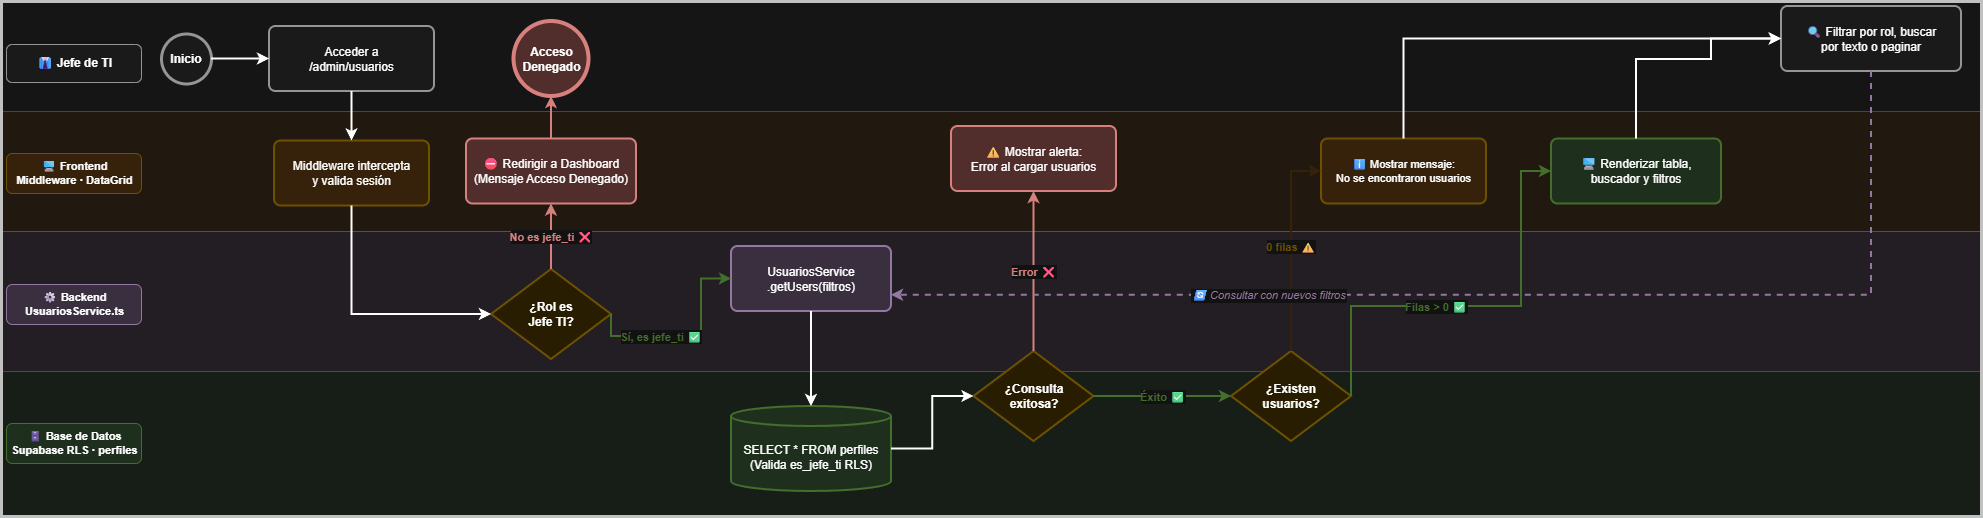

The diagram above was exported from draw.io. Its source (the exported page's mxGraphModel, read from the mxfile embedded in the PNG):
<mxGraphModel dx="2934" dy="1103" grid="1" gridSize="10" guides="1" tooltips="1" connect="1" arrows="1" fold="1" page="1" pageScale="1" pageWidth="3400" pageHeight="720" math="0" shadow="0">
  <root>
    <mxCell id="0" />
    <mxCell id="1" parent="0" />
    <mxCell id="bg_j" parent="1" style="rounded=0;whiteSpace=wrap;html=1;fillColor=#f5f5f5;strokeColor=#666666;opacity=40;pointerEvents=0;" value="" vertex="1">
      <mxGeometry height="110" width="1980" x="50" y="45" as="geometry" />
    </mxCell>
    <mxCell id="bg_f" parent="1" style="rounded=0;whiteSpace=wrap;html=1;fillColor=#ffe6cc;strokeColor=#d6b656;opacity=40;pointerEvents=0;" value="" vertex="1">
      <mxGeometry height="120" width="1980" x="50" y="155" as="geometry" />
    </mxCell>
    <mxCell id="bg_b" parent="1" style="rounded=0;whiteSpace=wrap;html=1;fillColor=#e1d5e7;strokeColor=#9673a6;opacity=40;pointerEvents=0;" value="" vertex="1">
      <mxGeometry height="140" width="1980" x="50" y="275" as="geometry" />
    </mxCell>
    <mxCell id="bg_s" parent="1" style="rounded=0;whiteSpace=wrap;html=1;fillColor=#d5e8d4;strokeColor=#82b366;opacity=40;pointerEvents=0;" value="" vertex="1">
      <mxGeometry height="145" width="1980" x="50" y="415" as="geometry" />
    </mxCell>
    <mxCell id="pool_borde" parent="1" style="rounded=0;whiteSpace=wrap;html=1;fillColor=none;strokeColor=#333333;strokeWidth=3;pointerEvents=0;" value="" vertex="1">
      <mxGeometry height="515" width="1980" x="50" y="45" as="geometry" />
    </mxCell>
    <mxCell id="lbl_j" parent="1" style="text;html=1;strokeColor=#666666;fillColor=#f5f5f5;align=center;verticalAlign=middle;rounded=1;fontSize=12;fontStyle=1;" value="👔 Jefe de TI" vertex="1">
      <mxGeometry height="38" width="135" x="55" y="88" as="geometry" />
    </mxCell>
    <mxCell id="lbl_f" parent="1" style="text;html=1;strokeColor=#d6b656;fillColor=#ffe6cc;align=center;verticalAlign=middle;rounded=1;fontSize=11;fontStyle=1;" value="🖥 Frontend&#10;Middleware · DataGrid" vertex="1">
      <mxGeometry height="40" width="135" x="55" y="197" as="geometry" />
    </mxCell>
    <mxCell id="lbl_b" parent="1" style="text;html=1;strokeColor=#9673a6;fillColor=#e1d5e7;align=center;verticalAlign=middle;rounded=1;fontSize=11;fontStyle=1;" value="⚙ Backend&#10;UsuariosService.ts" vertex="1">
      <mxGeometry height="40" width="135" x="55" y="328" as="geometry" />
    </mxCell>
    <mxCell id="lbl_s" parent="1" style="text;html=1;strokeColor=#82b366;fillColor=#d5e8d4;align=center;verticalAlign=middle;rounded=1;fontSize=11;fontStyle=1;" value="🗄 Base de Datos&#10;Supabase RLS · perfiles" vertex="1">
      <mxGeometry height="40" width="135" x="55" y="467" as="geometry" />
    </mxCell>
    <mxCell id="start" parent="1" style="ellipse;whiteSpace=wrap;html=1;aspect=fixed;fillColor=#f5f5f5;strokeColor=#666666;strokeWidth=3;fontSize=12;fontStyle=1;" value="Inicio" vertex="1">
      <mxGeometry height="50" width="50" x="210" y="77.5" as="geometry" />
    </mxCell>
    <mxCell id="t_accede" parent="1" style="rounded=1;whiteSpace=wrap;html=1;arcSize=10;fillColor=#f5f5f5;strokeColor=#666666;strokeWidth=2;fontSize=12;" value="Acceder a&#10;/admin/usuarios" vertex="1">
      <mxGeometry height="65" width="165" x="318" y="70" as="geometry" />
    </mxCell>
    <mxCell id="t_middleware" parent="1" style="rounded=1;whiteSpace=wrap;html=1;arcSize=10;fillColor=#ffe6cc;strokeColor=#d6b656;strokeWidth=2;fontSize=12;" value="Middleware intercepta&#10;y valida sesión" vertex="1">
      <mxGeometry height="65" width="155" x="323" y="184.5" as="geometry" />
    </mxCell>
    <mxCell id="gw_acceso" parent="1" style="rhombus;whiteSpace=wrap;html=1;fillColor=#fff2cc;strokeColor=#d6b656;strokeWidth=2;fontSize=12;fontStyle=1;" value="¿Rol es&#10;Jefe TI?" vertex="1">
      <mxGeometry height="90" width="120" x="540" y="313" as="geometry" />
    </mxCell>
    <mxCell id="t_bloquear" parent="1" style="rounded=1;whiteSpace=wrap;html=1;arcSize=10;fillColor=#f8cecc;strokeColor=#b85450;strokeWidth=2;fontSize=12;" value="⛔ Redirigir a Dashboard&#10;(Mensaje Acceso Denegado)" vertex="1">
      <mxGeometry height="65" width="170" x="515" y="182.5" as="geometry" />
    </mxCell>
    <mxCell id="end_bloq" parent="1" style="ellipse;whiteSpace=wrap;html=1;aspect=fixed;fillColor=#f8cecc;strokeColor=#b85450;strokeWidth=4;fontSize=12;fontStyle=1;" value="Acceso&#10;Denegado" vertex="1">
      <mxGeometry height="75" width="75" x="562.5" y="65" as="geometry" />
    </mxCell>
    <mxCell id="t_get_users" parent="1" style="rounded=1;whiteSpace=wrap;html=1;arcSize=10;fillColor=#e1d5e7;strokeColor=#9673a6;strokeWidth=2;fontSize=12;" value="UsuariosService&#10;.getUsers(filtros)" vertex="1">
      <mxGeometry height="65" width="160" x="780" y="290" as="geometry" />
    </mxCell>
    <mxCell id="db_select" parent="1" style="shape=cylinder3;whiteSpace=wrap;html=1;boundedLbl=1;backgroundOutline=1;size=10;fillColor=#d5e8d4;strokeColor=#82b366;strokeWidth=2;fontSize=12;" value="SELECT * FROM perfiles&#10;(Valida es_jefe_ti RLS)" vertex="1">
      <mxGeometry height="85" width="160" x="780" y="450" as="geometry" />
    </mxCell>
    <mxCell id="gw_exito" parent="1" style="rhombus;whiteSpace=wrap;html=1;fillColor=#fff2cc;strokeColor=#d6b656;strokeWidth=2;fontSize=12;fontStyle=1;" value="¿Consulta&#10;exitosa?" vertex="1">
      <mxGeometry height="90" width="120" x="1022.5" y="395" as="geometry" />
    </mxCell>
    <mxCell id="t_err_load" parent="1" style="rounded=1;whiteSpace=wrap;html=1;arcSize=10;fillColor=#f8cecc;strokeColor=#b85450;strokeWidth=2;fontSize=12;" value="⚠ Mostrar alerta:&#10;Error al cargar usuarios" vertex="1">
      <mxGeometry height="65" width="165" x="1000" y="170" as="geometry" />
    </mxCell>
    <mxCell id="gw_filas" parent="1" style="rhombus;whiteSpace=wrap;html=1;fillColor=#fff2cc;strokeColor=#d6b656;strokeWidth=2;fontSize=12;fontStyle=1;" value="¿Existen&#10;usuarios?" vertex="1">
      <mxGeometry height="90" width="120" x="1280" y="395" as="geometry" />
    </mxCell>
    <mxCell id="t_no_res" parent="1" style="rounded=1;whiteSpace=wrap;html=1;arcSize=10;fillColor=#ffe6cc;strokeColor=#d6b656;strokeWidth=2;fontSize=11;" value="ℹ Mostrar mensaje:&#10;No se encontraron usuarios" vertex="1">
      <mxGeometry height="65" width="165" x="1370" y="182.5" as="geometry" />
    </mxCell>
    <mxCell id="t_render" parent="1" style="rounded=1;whiteSpace=wrap;html=1;arcSize=10;fillColor=#d5e8d4;strokeColor=#82b366;strokeWidth=2;fontSize=12;" value="🖥 Renderizar tabla,&#10;buscador y filtros" vertex="1">
      <mxGeometry height="65" width="170" x="1600" y="182.5" as="geometry" />
    </mxCell>
    <mxCell id="t_interactua" parent="1" style="rounded=1;whiteSpace=wrap;html=1;arcSize=10;fillColor=#f5f5f5;strokeColor=#666666;strokeWidth=2;fontSize=12;" value="🔍 Filtrar por rol, buscar&#10;por texto o paginar" vertex="1">
      <mxGeometry height="65" width="180" x="1830" y="50" as="geometry" />
    </mxCell>
    <mxCell id="e01" edge="1" parent="1" source="start" style="edgeStyle=orthogonalEdgeStyle;rounded=0;strokeWidth=2;exitX=1;exitY=0.5;exitDx=0;exitDy=0;entryX=0;entryY=0.5;entryDx=0;entryDy=0;" target="t_accede">
      <mxGeometry relative="1" as="geometry" />
    </mxCell>
    <mxCell id="e02" edge="1" parent="1" source="t_accede" style="edgeStyle=orthogonalEdgeStyle;rounded=0;strokeWidth=2;" target="t_middleware">
      <mxGeometry relative="1" as="geometry" />
    </mxCell>
    <mxCell id="e03" edge="1" parent="1" source="t_middleware" style="edgeStyle=orthogonalEdgeStyle;rounded=0;strokeWidth=2;exitX=0.5;exitY=1;exitDx=0;exitDy=0;entryX=0;entryY=0.5;entryDx=0;entryDy=0;" target="gw_acceso">
      <mxGeometry relative="1" as="geometry">
        <Array as="points">
          <mxPoint x="401" y="358" />
        </Array>
      </mxGeometry>
    </mxCell>
    <mxCell id="e_no_acceso" edge="1" parent="1" source="gw_acceso" style="edgeStyle=orthogonalEdgeStyle;rounded=0;strokeWidth=2;strokeColor=#b85450;fontColor=#b85450;fontStyle=1;fontSize=11;exitX=0.5;exitY=0;exitDx=0;exitDy=0;entryX=0.5;entryY=1;entryDx=0;entryDy=0;" target="t_bloquear" value="No es jefe_ti ❌">
      <mxGeometry relative="1" as="geometry" />
    </mxCell>
    <mxCell id="e_end_bloq" edge="1" parent="1" source="t_bloquear" style="edgeStyle=orthogonalEdgeStyle;rounded=0;strokeWidth=2;strokeColor=#b85450;exitX=0.5;exitY=0;exitDx=0;exitDy=0;entryX=0.5;entryY=1;entryDx=0;entryDy=0;" target="end_bloq">
      <mxGeometry relative="1" as="geometry" />
    </mxCell>
    <mxCell id="e_si_acceso" edge="1" parent="1" source="gw_acceso" style="edgeStyle=orthogonalEdgeStyle;rounded=0;strokeWidth=2;strokeColor=#82b366;fontColor=#82b366;fontStyle=1;fontSize=11;exitX=1;exitY=0.5;exitDx=0;exitDy=0;entryX=0;entryY=0.5;entryDx=0;entryDy=0;" target="t_get_users" value="Sí, es jefe_ti ✅">
      <mxGeometry relative="1" x="-0.2782" as="geometry">
        <mxPoint as="offset" />
        <Array as="points">
          <mxPoint x="660" y="380" />
          <mxPoint x="750" y="380" />
          <mxPoint x="750" y="323" />
        </Array>
      </mxGeometry>
    </mxCell>
    <mxCell id="e04" edge="1" parent="1" source="t_get_users" style="edgeStyle=orthogonalEdgeStyle;rounded=0;strokeWidth=2;exitX=0.5;exitY=1;exitDx=0;exitDy=0;entryX=0.5;entryY=0;entryDx=0;entryDy=0;" target="db_select">
      <mxGeometry relative="1" as="geometry" />
    </mxCell>
    <mxCell id="e05" edge="1" parent="1" source="db_select" style="edgeStyle=orthogonalEdgeStyle;rounded=0;strokeWidth=2;exitX=1;exitY=0.5;exitDx=0;exitDy=0;entryX=0;entryY=0.5;entryDx=0;entryDy=0;" target="gw_exito">
      <mxGeometry relative="1" as="geometry">
        <Array as="points" />
      </mxGeometry>
    </mxCell>
    <mxCell id="e_exito_no" edge="1" parent="1" source="gw_exito" style="edgeStyle=orthogonalEdgeStyle;rounded=0;strokeWidth=2;strokeColor=#b85450;fontColor=#b85450;fontStyle=1;fontSize=11;exitX=0.5;exitY=0;exitDx=0;exitDy=0;entryX=0.5;entryY=1;entryDx=0;entryDy=0;" target="t_err_load" value="Error ❌">
      <mxGeometry relative="1" as="geometry" />
    </mxCell>
    <mxCell id="e_exito_si" edge="1" parent="1" source="gw_exito" style="edgeStyle=orthogonalEdgeStyle;rounded=0;strokeWidth=2;strokeColor=#82b366;fontColor=#82b366;fontStyle=1;fontSize=11;exitX=1;exitY=0.5;exitDx=0;exitDy=0;entryX=0;entryY=0.5;entryDx=0;entryDy=0;" target="gw_filas" value="Éxito ✅">
      <mxGeometry relative="1" as="geometry" />
    </mxCell>
    <mxCell id="e_filas_no" edge="1" parent="1" source="gw_filas" style="edgeStyle=orthogonalEdgeStyle;rounded=0;strokeWidth=2;strokeColor=#ffe6cc;fontColor=#d6b656;fontStyle=1;fontSize=11;exitX=0.5;exitY=0;exitDx=0;exitDy=0;entryX=0;entryY=0.5;entryDx=0;entryDy=0;" target="t_no_res" value="0 filas ⚠">
      <mxGeometry relative="1" as="geometry">
        <Array as="points">
          <mxPoint x="1340" y="395" />
          <mxPoint x="1340" y="216" />
        </Array>
      </mxGeometry>
    </mxCell>
    <mxCell id="e_filas_si" edge="1" parent="1" source="gw_filas" style="edgeStyle=orthogonalEdgeStyle;rounded=0;strokeWidth=2;strokeColor=#82b366;fontColor=#82b366;fontStyle=1;fontSize=11;exitX=1;exitY=0.5;exitDx=0;exitDy=0;entryX=0;entryY=0.5;entryDx=0;entryDy=0;" target="t_render" value="Filas &gt; 0 ✅">
      <mxGeometry relative="1" x="-0.1744" as="geometry">
        <mxPoint as="offset" />
        <Array as="points">
          <mxPoint x="1400" y="350" />
          <mxPoint x="1570" y="350" />
          <mxPoint x="1570" y="215" />
        </Array>
      </mxGeometry>
    </mxCell>
    <mxCell id="e06" edge="1" parent="1" source="t_render" style="edgeStyle=orthogonalEdgeStyle;rounded=0;strokeWidth=2;exitX=0.5;exitY=0;exitDx=0;exitDy=0;entryX=0;entryY=0.5;entryDx=0;entryDy=0;" target="t_interactua">
      <mxGeometry relative="1" as="geometry">
        <Array as="points">
          <mxPoint x="1685" y="103" />
          <mxPoint x="1760" y="103" />
          <mxPoint x="1760" y="83" />
        </Array>
      </mxGeometry>
    </mxCell>
    <mxCell id="e07" edge="1" parent="1" source="t_no_res" style="edgeStyle=orthogonalEdgeStyle;rounded=0;strokeWidth=2;exitX=0.5;exitY=0;exitDx=0;exitDy=0;entryX=0;entryY=0.5;entryDx=0;entryDy=0;" target="t_interactua">
      <mxGeometry relative="1" as="geometry">
        <Array as="points">
          <mxPoint x="1453" y="83" />
        </Array>
      </mxGeometry>
    </mxCell>
    <mxCell id="e_loop" edge="1" parent="1" source="t_interactua" style="edgeStyle=orthogonalEdgeStyle;rounded=0;strokeWidth=2;strokeColor=#9673a6;fontColor=#9673a6;fontStyle=2;fontSize=11;dashed=1;exitX=0.5;exitY=1;exitDx=0;exitDy=0;entryX=1;entryY=0.75;entryDx=0;entryDy=0;" target="t_get_users" value="🔄 Consultar con nuevos filtros">
      <mxGeometry relative="1" x="0.3717" as="geometry">
        <mxPoint as="offset" />
        <Array as="points">
          <mxPoint x="1920" y="339" />
        </Array>
        <mxPoint x="1970" y="155" as="sourcePoint" />
        <mxPoint x="920" y="342.5" as="targetPoint" />
      </mxGeometry>
    </mxCell>
  </root>
</mxGraphModel>